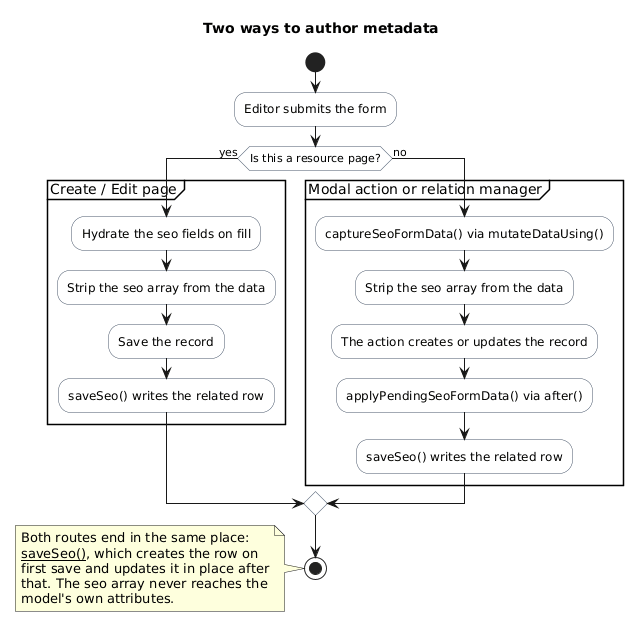

The diagram above was rendered by PlantUML. Its source (embedded in the PNG):
@startuml
!pragma layout smetana
' The two ways an editor's input reaches the database.
'
' They are different pipelines: a resource page owns the record's lifecycle, so
' the package hooks into the save. A modal action does not own it, so the host
' lifts the seo array out before the record is written and applies it after.

title Two ways to author metadata

skinparam defaultFontName "DejaVu Sans"
skinparam shadowing false
skinparam activity {
  BackgroundColor #ffffff
  BorderColor #475569
  DiamondBackgroundColor #f8fafc
}

start

:Editor submits the form;

if (Is this a resource page?) then (yes)

    partition "Create / Edit page" {
        :Hydrate the seo fields on fill;
        :Strip the seo array from the data;
        :Save the record;
        :saveSeo() writes the related row;
    }

else (no)

    partition "Modal action or relation manager" {
        :captureSeoFormData() via mutateDataUsing();
        :Strip the seo array from the data;
        :The action creates or updates the record;
        :applyPendingSeoFormData() via after();
        :saveSeo() writes the related row;
    }

endif

stop

note left
  Both routes end in the same place:
  __saveSeo()__, which creates the row on
  first save and updates it in place after
  that. The seo array never reaches the
  model's own attributes.
end note

@enduml